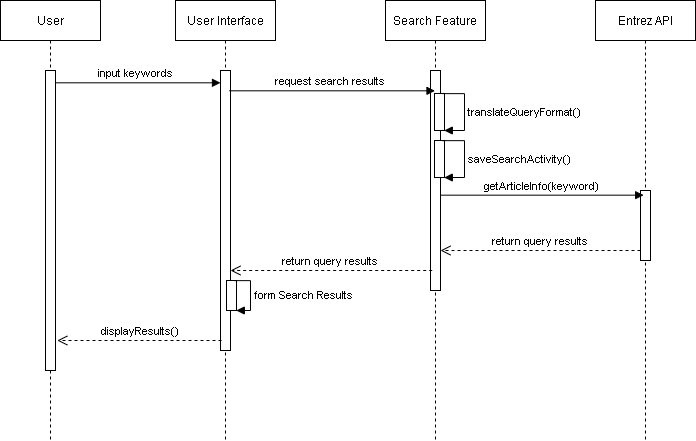

The diagram above was exported from draw.io. Its source (the exported page's mxGraphModel, read from the mxfile embedded in the PNG):
<mxGraphModel dx="2410" dy="720" grid="1" gridSize="10" guides="1" tooltips="1" connect="1" arrows="1" fold="1" page="1" pageScale="1" pageWidth="850" pageHeight="1100" math="0" shadow="0">
  <root>
    <mxCell id="0" />
    <mxCell id="1" parent="0" />
    <mxCell id="tS6y1eK6Ax8tz4Tw3bBi-1" value="User Interface" style="shape=umlLifeline;perimeter=lifelinePerimeter;container=1;collapsible=0;recursiveResize=0;rounded=0;shadow=0;strokeWidth=1;" vertex="1" parent="1">
      <mxGeometry x="-175" y="560" width="100" height="440" as="geometry" />
    </mxCell>
    <mxCell id="tS6y1eK6Ax8tz4Tw3bBi-2" value="" style="points=[];perimeter=orthogonalPerimeter;rounded=0;shadow=0;strokeWidth=1;" vertex="1" parent="tS6y1eK6Ax8tz4Tw3bBi-1">
      <mxGeometry x="45" y="70" width="10" height="280" as="geometry" />
    </mxCell>
    <mxCell id="tS6y1eK6Ax8tz4Tw3bBi-3" value="Search Feature" style="shape=umlLifeline;perimeter=lifelinePerimeter;container=1;collapsible=0;recursiveResize=0;rounded=0;shadow=0;strokeWidth=1;" vertex="1" parent="1">
      <mxGeometry x="35" y="560" width="100" height="440" as="geometry" />
    </mxCell>
    <mxCell id="tS6y1eK6Ax8tz4Tw3bBi-4" value="" style="points=[];perimeter=orthogonalPerimeter;rounded=0;shadow=0;strokeWidth=1;" vertex="1" parent="tS6y1eK6Ax8tz4Tw3bBi-3">
      <mxGeometry x="45" y="70" width="10" height="220" as="geometry" />
    </mxCell>
    <mxCell id="tS6y1eK6Ax8tz4Tw3bBi-5" value="" style="points=[];perimeter=orthogonalPerimeter;rounded=0;shadow=0;strokeWidth=1;" vertex="1" parent="tS6y1eK6Ax8tz4Tw3bBi-3">
      <mxGeometry x="49" y="92.97" width="10" height="37.03" as="geometry" />
    </mxCell>
    <mxCell id="tS6y1eK6Ax8tz4Tw3bBi-6" value="translateQueryFormat()" style="edgeStyle=orthogonalEdgeStyle;html=1;align=left;spacingLeft=2;endArrow=block;rounded=0;exitX=0.841;exitY=0.004;exitDx=0;exitDy=0;exitPerimeter=0;entryX=0.979;entryY=1;entryDx=0;entryDy=0;entryPerimeter=0;" edge="1" parent="tS6y1eK6Ax8tz4Tw3bBi-3" source="tS6y1eK6Ax8tz4Tw3bBi-5" target="tS6y1eK6Ax8tz4Tw3bBi-5">
      <mxGeometry relative="1" as="geometry">
        <mxPoint x="169" y="92.97" as="sourcePoint" />
        <Array as="points">
          <mxPoint x="79" y="93" />
          <mxPoint x="79" y="130" />
        </Array>
        <mxPoint x="174" y="112.97" as="targetPoint" />
      </mxGeometry>
    </mxCell>
    <mxCell id="tS6y1eK6Ax8tz4Tw3bBi-7" value="" style="points=[];perimeter=orthogonalPerimeter;rounded=0;shadow=0;strokeWidth=1;" vertex="1" parent="tS6y1eK6Ax8tz4Tw3bBi-3">
      <mxGeometry x="49" y="140" width="10" height="37.03" as="geometry" />
    </mxCell>
    <mxCell id="tS6y1eK6Ax8tz4Tw3bBi-8" value="saveSearchActivity()" style="edgeStyle=orthogonalEdgeStyle;html=1;align=left;spacingLeft=2;endArrow=block;rounded=0;exitX=0.841;exitY=0.004;exitDx=0;exitDy=0;exitPerimeter=0;entryX=0.979;entryY=1;entryDx=0;entryDy=0;entryPerimeter=0;" edge="1" parent="tS6y1eK6Ax8tz4Tw3bBi-3" source="tS6y1eK6Ax8tz4Tw3bBi-7" target="tS6y1eK6Ax8tz4Tw3bBi-7">
      <mxGeometry relative="1" as="geometry">
        <mxPoint x="129" y="60" as="sourcePoint" />
        <Array as="points">
          <mxPoint x="79" y="140.02999999999997" />
          <mxPoint x="79" y="177.02999999999997" />
        </Array>
        <mxPoint x="134" y="80" as="targetPoint" />
      </mxGeometry>
    </mxCell>
    <mxCell id="tS6y1eK6Ax8tz4Tw3bBi-9" value="Entrez API" style="shape=umlLifeline;perimeter=lifelinePerimeter;container=1;collapsible=0;recursiveResize=0;rounded=0;shadow=0;strokeWidth=1;" vertex="1" parent="1">
      <mxGeometry x="245" y="560" width="100" height="440" as="geometry" />
    </mxCell>
    <mxCell id="tS6y1eK6Ax8tz4Tw3bBi-10" value="" style="points=[];perimeter=orthogonalPerimeter;rounded=0;shadow=0;strokeWidth=1;" vertex="1" parent="tS6y1eK6Ax8tz4Tw3bBi-9">
      <mxGeometry x="45" y="190" width="10" height="70" as="geometry" />
    </mxCell>
    <mxCell id="tS6y1eK6Ax8tz4Tw3bBi-11" value="input keywords" style="verticalAlign=bottom;endArrow=block;shadow=0;strokeWidth=1;exitX=1;exitY=0.053;exitDx=0;exitDy=0;exitPerimeter=0;" edge="1" parent="1">
      <mxGeometry relative="1" as="geometry">
        <mxPoint x="-300" y="642.31" as="sourcePoint" />
        <mxPoint x="-130" y="642.31" as="targetPoint" />
      </mxGeometry>
    </mxCell>
    <mxCell id="tS6y1eK6Ax8tz4Tw3bBi-12" value="request search results " style="verticalAlign=bottom;endArrow=block;shadow=0;strokeWidth=1;exitX=0.89;exitY=0.101;exitDx=0;exitDy=0;exitPerimeter=0;" edge="1" parent="1">
      <mxGeometry relative="1" as="geometry">
        <mxPoint x="-121.09999999999991" y="650.31" as="sourcePoint" />
        <mxPoint x="84.5" y="650.31" as="targetPoint" />
      </mxGeometry>
    </mxCell>
    <mxCell id="tS6y1eK6Ax8tz4Tw3bBi-13" value="User" style="shape=umlLifeline;perimeter=lifelinePerimeter;container=1;collapsible=0;recursiveResize=0;rounded=0;shadow=0;strokeWidth=1;" vertex="1" parent="1">
      <mxGeometry x="-350" y="560" width="100" height="440" as="geometry" />
    </mxCell>
    <mxCell id="tS6y1eK6Ax8tz4Tw3bBi-14" value="" style="points=[];perimeter=orthogonalPerimeter;rounded=0;shadow=0;strokeWidth=1;" vertex="1" parent="tS6y1eK6Ax8tz4Tw3bBi-13">
      <mxGeometry x="45" y="70" width="10" height="300" as="geometry" />
    </mxCell>
    <mxCell id="tS6y1eK6Ax8tz4Tw3bBi-15" value="getArticleInfo(keyword)" style="verticalAlign=bottom;endArrow=block;shadow=0;strokeWidth=1;exitX=1.134;exitY=0.414;exitDx=0;exitDy=0;exitPerimeter=0;" edge="1" parent="1">
      <mxGeometry relative="1" as="geometry">
        <mxPoint x="90" y="754.6599999999999" as="sourcePoint" />
        <mxPoint x="293.15999999999985" y="754.6599999999999" as="targetPoint" />
      </mxGeometry>
    </mxCell>
    <mxCell id="tS6y1eK6Ax8tz4Tw3bBi-16" value="return query results" style="verticalAlign=bottom;endArrow=open;dashed=1;endSize=8;shadow=0;strokeWidth=1;entryX=0.5;entryY=0.579;entryDx=0;entryDy=0;entryPerimeter=0;" edge="1" parent="1">
      <mxGeometry relative="1" as="geometry">
        <mxPoint x="89.99999999999977" y="810.01" as="targetPoint" />
        <mxPoint x="290" y="810" as="sourcePoint" />
      </mxGeometry>
    </mxCell>
    <mxCell id="tS6y1eK6Ax8tz4Tw3bBi-17" value="return query results" style="verticalAlign=bottom;endArrow=open;dashed=1;endSize=8;shadow=0;strokeWidth=1;exitX=0.169;exitY=0.631;exitDx=0;exitDy=0;exitPerimeter=0;" edge="1" parent="1">
      <mxGeometry relative="1" as="geometry">
        <mxPoint x="-120.00000000000023" y="830" as="targetPoint" />
        <mxPoint x="81.68999999999983" y="830" as="sourcePoint" />
      </mxGeometry>
    </mxCell>
    <mxCell id="tS6y1eK6Ax8tz4Tw3bBi-18" value="" style="points=[];perimeter=orthogonalPerimeter;rounded=0;shadow=0;strokeWidth=1;" vertex="1" parent="1">
      <mxGeometry x="-124" y="840" width="10" height="30" as="geometry" />
    </mxCell>
    <mxCell id="tS6y1eK6Ax8tz4Tw3bBi-19" value="form Search Results" style="edgeStyle=orthogonalEdgeStyle;html=1;align=left;spacingLeft=2;endArrow=block;rounded=0;exitX=0.841;exitY=0.004;exitDx=0;exitDy=0;exitPerimeter=0;entryX=0.979;entryY=1;entryDx=0;entryDy=0;entryPerimeter=0;" edge="1" parent="1" source="tS6y1eK6Ax8tz4Tw3bBi-18" target="tS6y1eK6Ax8tz4Tw3bBi-18">
      <mxGeometry relative="1" as="geometry">
        <mxPoint x="-50" y="760" as="sourcePoint" />
        <Array as="points">
          <mxPoint x="-100" y="840" />
          <mxPoint x="-100" y="870" />
        </Array>
        <mxPoint x="-45" y="780" as="targetPoint" />
      </mxGeometry>
    </mxCell>
    <mxCell id="tS6y1eK6Ax8tz4Tw3bBi-20" value="displayResults()" style="verticalAlign=bottom;endArrow=open;dashed=1;endSize=8;shadow=0;strokeWidth=1;" edge="1" parent="1">
      <mxGeometry relative="1" as="geometry">
        <mxPoint x="-293.18965517241395" y="900" as="targetPoint" />
        <mxPoint x="-129" y="900" as="sourcePoint" />
      </mxGeometry>
    </mxCell>
  </root>
</mxGraphModel>